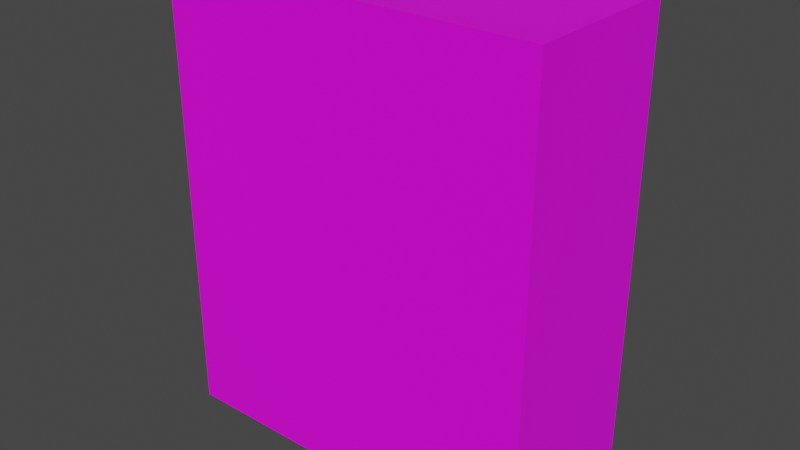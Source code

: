 # Source: collon_chocolate.blend  (saved by Blender 3.2.14; exported with 4.5.12 LTS)
import bpy
from mathutils import Matrix  # noqa: F401  (used for matrix-valued properties, if any)

bpy.ops.wm.read_factory_settings(use_empty=True)
scene = bpy.context.scene
scene.name = 'Scene'

# ---- collections
col_collection = bpy.data.collections.new('Collection'); scene.collection.children.link(col_collection)

# ---- images (referenced by path relative to the original .blend; pixels are not part of the script)
import os
ASSET_DIR = os.environ.get("B2B_ASSET_DIR", "")  # directory of the original .blend (textures are referenced by path, not embedded)
HERE = os.path.dirname(os.path.abspath(__file__))  # packed textures are extracted next to this script under _unpacked/

def load_image(name, relpath, width, height, colorspace="sRGB"):
    """Load a texture the original file referenced (path relative to the .blend, or extracted next to this script)."""
    p = next((c for c in (os.path.join(HERE, relpath), os.path.join(ASSET_DIR, relpath)) if relpath and os.path.exists(c)), "")
    if p:
        img = bpy.data.images.load(p, check_existing=True)
        img.name = name
    else:  # same state as the original file: an image datablock whose file is absent (Cycles renders it pink)
        img = bpy.data.images.new(name, width, height)
        img.source = "FILE"
        img.filepath = "//" + (relpath or name)
    img.colorspace_settings.name = colorspace
    return img
img_collon_chocolate_jpg = load_image('collon_chocolate.jpg', 'collon_chocolate.jpg', 1024, 1024, 'sRGB')

# ---- materials (node trees are filled in below, after node groups)
mat_material_001 = bpy.data.materials.new('Material.001')
mat_material_001.use_transparent_shadow = False

# ---- material node trees
mat_material_001.use_nodes = True; mat_material_001.node_tree.nodes.clear()
_N = mat_material_001.node_tree.nodes; _L = mat_material_001.node_tree.links
n0 = _N.new('ShaderNodeBsdfPrincipled'); n0.name = 'Principled BSDF'; n0.location = (10, 300)
n0.distribution = 'GGX'
n0.subsurface_method = 'RANDOM_WALK_SKIN'
n0.inputs[3].default_value = 1.45
n0.inputs[27].default_value = (0.0, 0.0, 0.0, 1.0)
n0.inputs[28].default_value = 1.0
n1 = _N.new('ShaderNodeOutputMaterial'); n1.name = 'Material Output'; n1.location = (300, 300)
n2 = _N.new('ShaderNodeTexImage'); n2.name = 'Image Texture'; n2.location = (-280, 275)
n2.image = img_collon_chocolate_jpg
_L.new(n0.outputs[0], n1.inputs[0])
_L.new(n2.outputs[0], n0.inputs[0])
n1.is_active_output = True

# ---- world
world_world = bpy.data.worlds.new('World'); scene.world = world_world
world_world.use_nodes = True; world_world.node_tree.nodes.clear()
_N = world_world.node_tree.nodes; _L = world_world.node_tree.links
n0 = _N.new('ShaderNodeOutputWorld'); n0.name = 'World Output'; n0.location = (300, 300)
n1 = _N.new('ShaderNodeBackground'); n1.name = 'Background'; n1.location = (10, 300)
n1.inputs[0].default_value = (0.05088, 0.05088, 0.05088, 1.0)
_L.new(n1.outputs[0], n0.inputs[0])
n0.is_active_output = True
world_world.color = (0.05088, 0.05088, 0.05088)
world_world.use_sun_shadow = False
world_world.sun_shadow_jitter_overblur = 0.0

# ---- meshes
me_cube_001 = bpy.data.meshes.new('Cube.001')
me_cube_001.from_pydata([(-2.062, -0.8857, -0.001803), (-2.062, -0.8857, 4.97), (-2.062, 0.8857, -0.001803), (-2.062, 0.8857, 4.97), (2.094, -0.8857, -0.001803), (2.094, -0.8857, 4.97), (2.094, 0.8857, -0.001803), (2.094, 0.8857, 4.97)], [], [(0, 1, 3, 2), (2, 3, 7, 6), (6, 7, 5, 4), (4, 5, 1, 0), (2, 6, 4, 0), (7, 3, 1, 5)])
_uv = me_cube_001.uv_layers.new(name='UVMap')
_uv.uv.foreach_set('vector', [0.5, -0.004, 0.5, 1.0, 0.421, 1.0, 0.421, -0.004, 0.3501, 0.0, 0.3501, 1.004, 0.1735, 1.004, 0.1735, 0.0, 0.4243, 0.004, 0.4243, 1.0, 0.347, 1.0, 0.347, 0.004, 0.1732, 0.0, 0.1732, 1.004, -0.0001195, 1.004, -0.0001195, 0.0, 0.7125, 0.5, 0.7125, 0.9179, 0.5344, 0.9179, 0.5344, 0.5, 0.9983, 1.026, 0.4971, 1.026, 0.4971, -0.03202, 0.9983, -0.03202])
me_cube_001.materials.append(mat_material_001)
me_cube_001.update()

# ---- objects
ob_cube = bpy.data.objects.new('Cube', me_cube_001)

# ---- transforms, parenting, visibility, modifiers, constraints
ob_cube.location = (0.0, 0.0, 0.0)

# ---- collection membership
col_collection.objects.link(ob_cube)

# ---- scene / render settings (as saved in the file)
scene.frame_start = 1; scene.frame_end = 250; scene.frame_set(1)
scene.render.engine = 'BLENDER_EEVEE_NEXT'
scene.cycles.sampling_pattern = 'TABULATED_SOBOL'
scene.cycles.use_light_tree = False
scene.view_settings.view_transform = 'Filmic'
bpy.context.view_layer.update()

# ---- added for rendering (the .blend has no active camera and no usable light): camera, sun
cam_auto = bpy.data.cameras.new('AutoCamera')
cam_auto.lens = 50.0
cam_auto.sensor_width = 36.0
cam_auto.clip_end = 1000.0
ob_auto_camera = bpy.data.objects.new('AutoCamera', cam_auto)
scene.collection.objects.link(ob_auto_camera)
ob_auto_camera.location = (6.23189, -7.45868, 7.45675)
ob_auto_camera.rotation_euler = (1.09748, -7.21219e-08, 0.694738)
scene.camera = ob_auto_camera
light_auto_sun = bpy.data.lights.new('AutoSun', 'SUN')
light_auto_sun.energy = 3.0
light_auto_sun.angle = 0.0523599
ob_auto_sun = bpy.data.objects.new('AutoSun', light_auto_sun)
scene.collection.objects.link(ob_auto_sun)
ob_auto_sun.rotation_euler = (0.872665, 0.174533, 0.523599)
bpy.context.view_layer.update()
